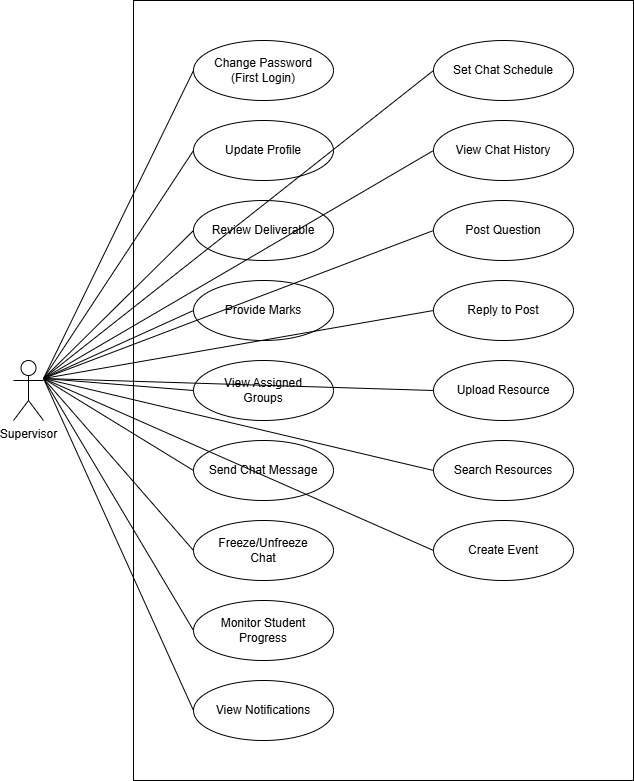

The diagram above was exported from draw.io. Its source (the exported page's mxGraphModel, read from the mxfile embedded in the PNG):
<mxGraphModel dx="702" dy="371" grid="1" gridSize="10" guides="1" tooltips="1" connect="1" arrows="1" fold="1" page="1" pageScale="1" pageWidth="1100" pageHeight="850" math="0" shadow="0">
  <root>
    <mxCell id="0" />
    <mxCell id="1" parent="0" />
    <mxCell id="4" value="" style="shape=rectangle;rounded=0;whiteSpace=wrap;html=1;align=center;verticalAlign=top;fillColor=none;fontSize=14;fontStyle=1" parent="1" vertex="1">
      <mxGeometry x="200" y="40" width="500" height="780" as="geometry" />
    </mxCell>
    <mxCell id="5" value="Supervisor" style="shape=umlActor;verticalLabelPosition=bottom;verticalAlign=top;html=1;outlineConnect=0;" parent="1" vertex="1">
      <mxGeometry x="80" y="400" width="30" height="60" as="geometry" />
    </mxCell>
    <mxCell id="6" value="Change Password&lt;br&gt;(First Login)" style="ellipse;whiteSpace=wrap;html=1;" parent="1" vertex="1">
      <mxGeometry x="260" y="80" width="140" height="60" as="geometry" />
    </mxCell>
    <mxCell id="7" value="Update Profile" style="ellipse;whiteSpace=wrap;html=1;" parent="1" vertex="1">
      <mxGeometry x="260" y="160" width="140" height="60" as="geometry" />
    </mxCell>
    <mxCell id="8" value="Review Deliverable" style="ellipse;whiteSpace=wrap;html=1;" parent="1" vertex="1">
      <mxGeometry x="260" y="240" width="140" height="60" as="geometry" />
    </mxCell>
    <mxCell id="9" value="Provide Marks" style="ellipse;whiteSpace=wrap;html=1;" parent="1" vertex="1">
      <mxGeometry x="260" y="320" width="140" height="60" as="geometry" />
    </mxCell>
    <mxCell id="10" value="View Assigned&lt;br&gt;Groups" style="ellipse;whiteSpace=wrap;html=1;" parent="1" vertex="1">
      <mxGeometry x="260" y="400" width="140" height="60" as="geometry" />
    </mxCell>
    <mxCell id="11" value="Send Chat Message" style="ellipse;whiteSpace=wrap;html=1;" parent="1" vertex="1">
      <mxGeometry x="260" y="480" width="140" height="60" as="geometry" />
    </mxCell>
    <mxCell id="12" value="Freeze/Unfreeze&lt;br&gt;Chat" style="ellipse;whiteSpace=wrap;html=1;" parent="1" vertex="1">
      <mxGeometry x="260" y="560" width="140" height="60" as="geometry" />
    </mxCell>
    <mxCell id="13" value="Set Chat Schedule" style="ellipse;whiteSpace=wrap;html=1;" parent="1" vertex="1">
      <mxGeometry x="500" y="80" width="140" height="60" as="geometry" />
    </mxCell>
    <mxCell id="14" value="View Chat History" style="ellipse;whiteSpace=wrap;html=1;" parent="1" vertex="1">
      <mxGeometry x="500" y="160" width="140" height="60" as="geometry" />
    </mxCell>
    <mxCell id="15" value="Post Question" style="ellipse;whiteSpace=wrap;html=1;" parent="1" vertex="1">
      <mxGeometry x="500" y="240" width="140" height="60" as="geometry" />
    </mxCell>
    <mxCell id="16" value="Reply to Post" style="ellipse;whiteSpace=wrap;html=1;" parent="1" vertex="1">
      <mxGeometry x="500" y="320" width="140" height="60" as="geometry" />
    </mxCell>
    <mxCell id="17" value="Upload Resource" style="ellipse;whiteSpace=wrap;html=1;" parent="1" vertex="1">
      <mxGeometry x="500" y="400" width="140" height="60" as="geometry" />
    </mxCell>
    <mxCell id="18" value="Search Resources" style="ellipse;whiteSpace=wrap;html=1;" parent="1" vertex="1">
      <mxGeometry x="500" y="480" width="140" height="60" as="geometry" />
    </mxCell>
    <mxCell id="19" value="Create Event" style="ellipse;whiteSpace=wrap;html=1;" parent="1" vertex="1">
      <mxGeometry x="500" y="560" width="140" height="60" as="geometry" />
    </mxCell>
    <mxCell id="20" value="Monitor Student&lt;br&gt;Progress" style="ellipse;whiteSpace=wrap;html=1;" parent="1" vertex="1">
      <mxGeometry x="260" y="640" width="140" height="60" as="geometry" />
    </mxCell>
    <mxCell id="21" value="View Notifications" style="ellipse;whiteSpace=wrap;html=1;" parent="1" vertex="1">
      <mxGeometry x="260" y="720" width="140" height="60" as="geometry" />
    </mxCell>
    <mxCell id="22" value="" style="endArrow=none;html=1;rounded=0;exitX=1;exitY=0.3;exitDx=0;exitDy=0;exitPerimeter=0;entryX=0;entryY=0.5;entryDx=0;entryDy=0;" parent="1" source="5" target="6" edge="1">
      <mxGeometry width="50" height="50" relative="1" as="geometry">
        <mxPoint x="400" y="500" as="sourcePoint" />
        <mxPoint x="450" y="450" as="targetPoint" />
      </mxGeometry>
    </mxCell>
    <mxCell id="23" value="" style="endArrow=none;html=1;rounded=0;exitX=1;exitY=0.3;exitDx=0;exitDy=0;exitPerimeter=0;entryX=0;entryY=0.5;entryDx=0;entryDy=0;" parent="1" source="5" target="7" edge="1">
      <mxGeometry width="50" height="50" relative="1" as="geometry">
        <mxPoint x="400" y="500" as="sourcePoint" />
        <mxPoint x="450" y="450" as="targetPoint" />
      </mxGeometry>
    </mxCell>
    <mxCell id="24" value="" style="endArrow=none;html=1;rounded=0;exitX=1;exitY=0.3;exitDx=0;exitDy=0;exitPerimeter=0;entryX=0;entryY=0.5;entryDx=0;entryDy=0;" parent="1" source="5" target="8" edge="1">
      <mxGeometry width="50" height="50" relative="1" as="geometry">
        <mxPoint x="400" y="500" as="sourcePoint" />
        <mxPoint x="450" y="450" as="targetPoint" />
      </mxGeometry>
    </mxCell>
    <mxCell id="25" value="" style="endArrow=none;html=1;rounded=0;exitX=1;exitY=0.3;exitDx=0;exitDy=0;exitPerimeter=0;entryX=0;entryY=0.5;entryDx=0;entryDy=0;" parent="1" source="5" target="9" edge="1">
      <mxGeometry width="50" height="50" relative="1" as="geometry">
        <mxPoint x="400" y="500" as="sourcePoint" />
        <mxPoint x="450" y="450" as="targetPoint" />
      </mxGeometry>
    </mxCell>
    <mxCell id="26" value="" style="endArrow=none;html=1;rounded=0;exitX=1;exitY=0.3;exitDx=0;exitDy=0;exitPerimeter=0;entryX=0;entryY=0.5;entryDx=0;entryDy=0;" parent="1" source="5" target="10" edge="1">
      <mxGeometry width="50" height="50" relative="1" as="geometry">
        <mxPoint x="400" y="500" as="sourcePoint" />
        <mxPoint x="450" y="450" as="targetPoint" />
      </mxGeometry>
    </mxCell>
    <mxCell id="27" value="" style="endArrow=none;html=1;rounded=0;exitX=1;exitY=0.3;exitDx=0;exitDy=0;exitPerimeter=0;entryX=0;entryY=0.5;entryDx=0;entryDy=0;" parent="1" source="5" target="11" edge="1">
      <mxGeometry width="50" height="50" relative="1" as="geometry">
        <mxPoint x="400" y="500" as="sourcePoint" />
        <mxPoint x="450" y="450" as="targetPoint" />
      </mxGeometry>
    </mxCell>
    <mxCell id="28" value="" style="endArrow=none;html=1;rounded=0;exitX=1;exitY=0.3;exitDx=0;exitDy=0;exitPerimeter=0;entryX=0;entryY=0.5;entryDx=0;entryDy=0;" parent="1" source="5" target="12" edge="1">
      <mxGeometry width="50" height="50" relative="1" as="geometry">
        <mxPoint x="400" y="500" as="sourcePoint" />
        <mxPoint x="450" y="450" as="targetPoint" />
      </mxGeometry>
    </mxCell>
    <mxCell id="29" value="" style="endArrow=none;html=1;rounded=0;exitX=1;exitY=0.3;exitDx=0;exitDy=0;exitPerimeter=0;entryX=0;entryY=0.5;entryDx=0;entryDy=0;" parent="1" source="5" target="13" edge="1">
      <mxGeometry width="50" height="50" relative="1" as="geometry">
        <mxPoint x="400" y="500" as="sourcePoint" />
        <mxPoint x="450" y="450" as="targetPoint" />
      </mxGeometry>
    </mxCell>
    <mxCell id="30" value="" style="endArrow=none;html=1;rounded=0;exitX=1;exitY=0.3;exitDx=0;exitDy=0;exitPerimeter=0;entryX=0;entryY=0.5;entryDx=0;entryDy=0;" parent="1" source="5" target="14" edge="1">
      <mxGeometry width="50" height="50" relative="1" as="geometry">
        <mxPoint x="400" y="500" as="sourcePoint" />
        <mxPoint x="450" y="450" as="targetPoint" />
      </mxGeometry>
    </mxCell>
    <mxCell id="31" value="" style="endArrow=none;html=1;rounded=0;exitX=1;exitY=0.3;exitDx=0;exitDy=0;exitPerimeter=0;entryX=0;entryY=0.5;entryDx=0;entryDy=0;" parent="1" source="5" target="15" edge="1">
      <mxGeometry width="50" height="50" relative="1" as="geometry">
        <mxPoint x="400" y="500" as="sourcePoint" />
        <mxPoint x="450" y="450" as="targetPoint" />
      </mxGeometry>
    </mxCell>
    <mxCell id="32" value="" style="endArrow=none;html=1;rounded=0;exitX=1;exitY=0.3;exitDx=0;exitDy=0;exitPerimeter=0;entryX=0;entryY=0.5;entryDx=0;entryDy=0;" parent="1" source="5" target="16" edge="1">
      <mxGeometry width="50" height="50" relative="1" as="geometry">
        <mxPoint x="400" y="500" as="sourcePoint" />
        <mxPoint x="450" y="450" as="targetPoint" />
      </mxGeometry>
    </mxCell>
    <mxCell id="33" value="" style="endArrow=none;html=1;rounded=0;exitX=1;exitY=0.3;exitDx=0;exitDy=0;exitPerimeter=0;entryX=0;entryY=0.5;entryDx=0;entryDy=0;" parent="1" source="5" target="17" edge="1">
      <mxGeometry width="50" height="50" relative="1" as="geometry">
        <mxPoint x="400" y="500" as="sourcePoint" />
        <mxPoint x="450" y="450" as="targetPoint" />
      </mxGeometry>
    </mxCell>
    <mxCell id="34" value="" style="endArrow=none;html=1;rounded=0;exitX=1;exitY=0.3;exitDx=0;exitDy=0;exitPerimeter=0;entryX=0;entryY=0.5;entryDx=0;entryDy=0;" parent="1" source="5" target="18" edge="1">
      <mxGeometry width="50" height="50" relative="1" as="geometry">
        <mxPoint x="400" y="500" as="sourcePoint" />
        <mxPoint x="450" y="450" as="targetPoint" />
      </mxGeometry>
    </mxCell>
    <mxCell id="35" value="" style="endArrow=none;html=1;rounded=0;exitX=1;exitY=0.3;exitDx=0;exitDy=0;exitPerimeter=0;entryX=0;entryY=0.5;entryDx=0;entryDy=0;" parent="1" source="5" target="19" edge="1">
      <mxGeometry width="50" height="50" relative="1" as="geometry">
        <mxPoint x="400" y="500" as="sourcePoint" />
        <mxPoint x="450" y="450" as="targetPoint" />
      </mxGeometry>
    </mxCell>
    <mxCell id="36" value="" style="endArrow=none;html=1;rounded=0;exitX=1;exitY=0.3;exitDx=0;exitDy=0;exitPerimeter=0;entryX=0;entryY=0.5;entryDx=0;entryDy=0;" parent="1" source="5" target="20" edge="1">
      <mxGeometry width="50" height="50" relative="1" as="geometry">
        <mxPoint x="400" y="500" as="sourcePoint" />
        <mxPoint x="450" y="450" as="targetPoint" />
      </mxGeometry>
    </mxCell>
    <mxCell id="37" value="" style="endArrow=none;html=1;rounded=0;exitX=1;exitY=0.3;exitDx=0;exitDy=0;exitPerimeter=0;entryX=0;entryY=0.5;entryDx=0;entryDy=0;" parent="1" source="5" target="21" edge="1">
      <mxGeometry width="50" height="50" relative="1" as="geometry">
        <mxPoint x="400" y="500" as="sourcePoint" />
        <mxPoint x="450" y="450" as="targetPoint" />
      </mxGeometry>
    </mxCell>
  </root>
</mxGraphModel>